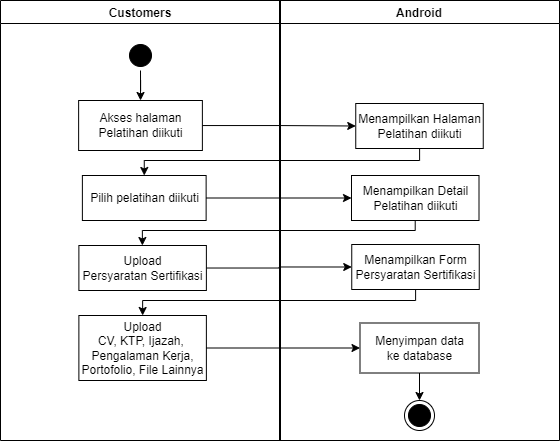

The diagram above was exported from draw.io. Its source (the exported page's mxGraphModel, read from the mxfile embedded in the PNG):
<mxGraphModel dx="827" dy="374" grid="1" gridSize="10" guides="1" tooltips="1" connect="1" arrows="1" fold="1" page="1" pageScale="1" pageWidth="827" pageHeight="1169" math="0" shadow="0">
  <root>
    <mxCell id="0" />
    <mxCell id="1" parent="0" />
    <mxCell id="hmkcQIViNz8syX4YPkw9-1" value="Android" style="swimlane;fillColor=none;startSize=23;" parent="1" vertex="1">
      <mxGeometry x="439" y="160" width="280" height="440" as="geometry" />
    </mxCell>
    <mxCell id="hmkcQIViNz8syX4YPkw9-3" value="Menampilkan Halaman&lt;br&gt;Pelatihan diikuti" style="html=1;strokeColor=#000000;fillColor=default;" parent="hmkcQIViNz8syX4YPkw9-1" vertex="1">
      <mxGeometry x="76.25" y="103" width="127.5" height="45" as="geometry" />
    </mxCell>
    <mxCell id="hmkcQIViNz8syX4YPkw9-6" value="Menampilkan Detail&lt;br&gt;Pelatihan&amp;nbsp;diikuti" style="html=1;strokeColor=#000000;fillColor=default;" parent="hmkcQIViNz8syX4YPkw9-1" vertex="1">
      <mxGeometry x="72" y="175" width="127.5" height="45" as="geometry" />
    </mxCell>
    <mxCell id="zxJkFRRqRp1OI-rS37rv-11" style="edgeStyle=orthogonalEdgeStyle;rounded=0;orthogonalLoop=1;jettySize=auto;html=1;entryX=0.5;entryY=0;entryDx=0;entryDy=0;" edge="1" parent="hmkcQIViNz8syX4YPkw9-1" source="rmkGta6uUcWLUiEMhIXK-23" target="hmkcQIViNz8syX4YPkw9-4">
      <mxGeometry relative="1" as="geometry" />
    </mxCell>
    <mxCell id="rmkGta6uUcWLUiEMhIXK-23" value="Menyimpan data&lt;br&gt;ke database" style="html=1;strokeColor=#000000;fillColor=default;" parent="hmkcQIViNz8syX4YPkw9-1" vertex="1">
      <mxGeometry x="80.5" y="322.5" width="119" height="50" as="geometry" />
    </mxCell>
    <mxCell id="zxJkFRRqRp1OI-rS37rv-9" style="edgeStyle=orthogonalEdgeStyle;rounded=0;orthogonalLoop=1;jettySize=auto;html=1;entryX=0;entryY=0.5;entryDx=0;entryDy=0;" edge="1" parent="hmkcQIViNz8syX4YPkw9-1" source="hmkcQIViNz8syX4YPkw9-20" target="zxJkFRRqRp1OI-rS37rv-7">
      <mxGeometry relative="1" as="geometry" />
    </mxCell>
    <mxCell id="hmkcQIViNz8syX4YPkw9-20" value="Upload&lt;br&gt;Persyaratan Sertifikasi" style="html=1;strokeColor=#000000;fillColor=default;" parent="hmkcQIViNz8syX4YPkw9-1" vertex="1">
      <mxGeometry x="-200.62" y="245" width="127.5" height="45" as="geometry" />
    </mxCell>
    <mxCell id="uijGXRoZAihbNZNJdgvp-1" value="Upload&lt;br&gt;CV, KTP, Ijazah, &lt;br&gt;Pengalaman Kerja,&lt;br&gt;Portofolio, File Lainnya" style="html=1;strokeColor=#000000;fillColor=default;" parent="hmkcQIViNz8syX4YPkw9-1" vertex="1">
      <mxGeometry x="-200.62" y="315" width="127.5" height="65" as="geometry" />
    </mxCell>
    <mxCell id="rmkGta6uUcWLUiEMhIXK-24" style="edgeStyle=orthogonalEdgeStyle;rounded=0;orthogonalLoop=1;jettySize=auto;html=1;entryX=0;entryY=0.5;entryDx=0;entryDy=0;" parent="hmkcQIViNz8syX4YPkw9-1" source="uijGXRoZAihbNZNJdgvp-1" target="rmkGta6uUcWLUiEMhIXK-23" edge="1">
      <mxGeometry relative="1" as="geometry" />
    </mxCell>
    <mxCell id="zxJkFRRqRp1OI-rS37rv-10" style="edgeStyle=orthogonalEdgeStyle;rounded=0;orthogonalLoop=1;jettySize=auto;html=1;entryX=0.5;entryY=0;entryDx=0;entryDy=0;" edge="1" parent="hmkcQIViNz8syX4YPkw9-1" source="zxJkFRRqRp1OI-rS37rv-7" target="uijGXRoZAihbNZNJdgvp-1">
      <mxGeometry relative="1" as="geometry">
        <Array as="points">
          <mxPoint x="136" y="300" />
          <mxPoint x="-137" y="300" />
        </Array>
      </mxGeometry>
    </mxCell>
    <mxCell id="zxJkFRRqRp1OI-rS37rv-7" value="Menampilkan Form&lt;br&gt;Persyaratan Sertifikasi" style="html=1;strokeColor=#000000;fillColor=default;" vertex="1" parent="hmkcQIViNz8syX4YPkw9-1">
      <mxGeometry x="72.25" y="244" width="127.5" height="45" as="geometry" />
    </mxCell>
    <mxCell id="hmkcQIViNz8syX4YPkw9-4" value="" style="ellipse;html=1;shape=endState;fillColor=#000000;strokeColor=#000000;" parent="hmkcQIViNz8syX4YPkw9-1" vertex="1">
      <mxGeometry x="125" y="400" width="30" height="30" as="geometry" />
    </mxCell>
    <mxCell id="hmkcQIViNz8syX4YPkw9-7" value="Customers" style="swimlane;fillColor=none;" parent="1" vertex="1">
      <mxGeometry x="160" y="160" width="280" height="440" as="geometry" />
    </mxCell>
    <mxCell id="rmkGta6uUcWLUiEMhIXK-17" style="edgeStyle=orthogonalEdgeStyle;rounded=0;orthogonalLoop=1;jettySize=auto;html=1;entryX=0.5;entryY=0;entryDx=0;entryDy=0;" parent="hmkcQIViNz8syX4YPkw9-7" source="hmkcQIViNz8syX4YPkw9-8" target="hmkcQIViNz8syX4YPkw9-10" edge="1">
      <mxGeometry relative="1" as="geometry" />
    </mxCell>
    <mxCell id="hmkcQIViNz8syX4YPkw9-8" value="" style="ellipse;html=1;shape=startState;fillColor=#000000;strokeColor=#000000;" parent="hmkcQIViNz8syX4YPkw9-7" vertex="1">
      <mxGeometry x="125" y="40" width="30" height="30" as="geometry" />
    </mxCell>
    <mxCell id="hmkcQIViNz8syX4YPkw9-10" value="Akses halaman&lt;br&gt;Pelatihan&amp;nbsp;diikuti" style="html=1;strokeColor=#000000;fillColor=default;" parent="hmkcQIViNz8syX4YPkw9-7" vertex="1">
      <mxGeometry x="78.13" y="100" width="123.75" height="50" as="geometry" />
    </mxCell>
    <mxCell id="zxJkFRRqRp1OI-rS37rv-1" value="Pilih pelatihan diikuti" style="html=1;strokeColor=#000000;fillColor=default;" vertex="1" parent="hmkcQIViNz8syX4YPkw9-7">
      <mxGeometry x="81.88" y="175" width="123.75" height="45" as="geometry" />
    </mxCell>
    <mxCell id="hmkcQIViNz8syX4YPkw9-13" style="edgeStyle=orthogonalEdgeStyle;rounded=0;orthogonalLoop=1;jettySize=auto;html=1;entryX=0.5;entryY=0;entryDx=0;entryDy=0;" parent="1" source="hmkcQIViNz8syX4YPkw9-6" edge="1">
      <mxGeometry relative="1" as="geometry">
        <mxPoint x="301.8800000000001" y="405" as="targetPoint" />
        <Array as="points">
          <mxPoint x="575" y="390" />
          <mxPoint x="302" y="390" />
        </Array>
      </mxGeometry>
    </mxCell>
    <mxCell id="rmkGta6uUcWLUiEMhIXK-18" style="edgeStyle=orthogonalEdgeStyle;rounded=0;orthogonalLoop=1;jettySize=auto;html=1;entryX=0;entryY=0.5;entryDx=0;entryDy=0;" parent="1" source="hmkcQIViNz8syX4YPkw9-10" target="hmkcQIViNz8syX4YPkw9-3" edge="1">
      <mxGeometry relative="1" as="geometry" />
    </mxCell>
    <mxCell id="rmkGta6uUcWLUiEMhIXK-19" style="edgeStyle=orthogonalEdgeStyle;rounded=0;orthogonalLoop=1;jettySize=auto;html=1;entryX=0.5;entryY=0;entryDx=0;entryDy=0;" parent="1" source="hmkcQIViNz8syX4YPkw9-3" target="zxJkFRRqRp1OI-rS37rv-1" edge="1">
      <mxGeometry relative="1" as="geometry">
        <Array as="points">
          <mxPoint x="579" y="320" />
          <mxPoint x="304" y="320" />
        </Array>
      </mxGeometry>
    </mxCell>
    <mxCell id="zxJkFRRqRp1OI-rS37rv-2" style="edgeStyle=orthogonalEdgeStyle;rounded=0;orthogonalLoop=1;jettySize=auto;html=1;entryX=0;entryY=0.5;entryDx=0;entryDy=0;" edge="1" parent="1" source="zxJkFRRqRp1OI-rS37rv-1" target="hmkcQIViNz8syX4YPkw9-6">
      <mxGeometry relative="1" as="geometry" />
    </mxCell>
  </root>
</mxGraphModel>